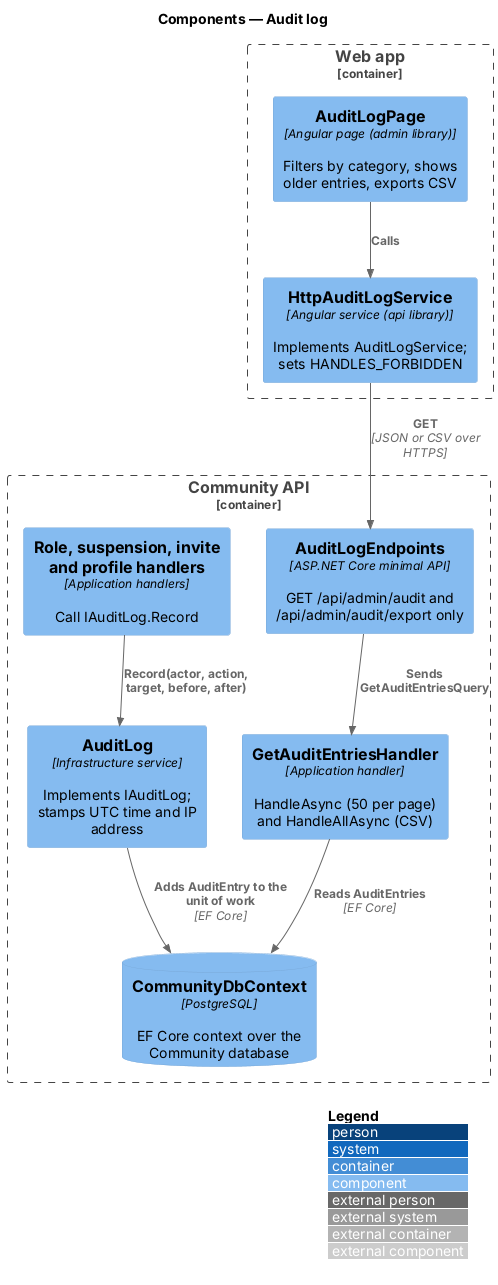

The diagram above was rendered by PlantUML. Its source (embedded in the PNG):
@startuml
!include <C4/C4_Component>
LAYOUT_WITH_LEGEND()
title Components — Audit log
Container_Boundary(web, "Web app") {
  Component(page, "AuditLogPage", "Angular page (admin library)", "Filters by category, shows older entries, exports CSV")
  Component(svc, "HttpAuditLogService", "Angular service (api library)", "Implements AuditLogService; sets HANDLES_FORBIDDEN")
}
Container_Boundary(api, "Community API") {
  Component(ep, "AuditLogEndpoints", "ASP.NET Core minimal API", "GET /api/admin/audit and /api/admin/audit/export only")
  Component(q, "GetAuditEntriesHandler", "Application handler", "HandleAsync (50 per page) and HandleAllAsync (CSV)")
  Component(writers, "Role, suspension, invite and profile handlers", "Application handlers", "Call IAuditLog.Record")
  Component(audit, "AuditLog", "Infrastructure service", "Implements IAuditLog; stamps UTC time and IP address")
  ComponentDb(db, "CommunityDbContext", "PostgreSQL", "EF Core context over the Community database")
}
Rel(page, svc, "Calls")
Rel(svc, ep, "GET", "JSON or CSV over HTTPS")
Rel(ep, q, "Sends GetAuditEntriesQuery")
Rel(q, db, "Reads AuditEntries", "EF Core")
Rel(writers, audit, "Record(actor, action, target, before, after)")
Rel(audit, db, "Adds AuditEntry to the unit of work", "EF Core")
@enduml